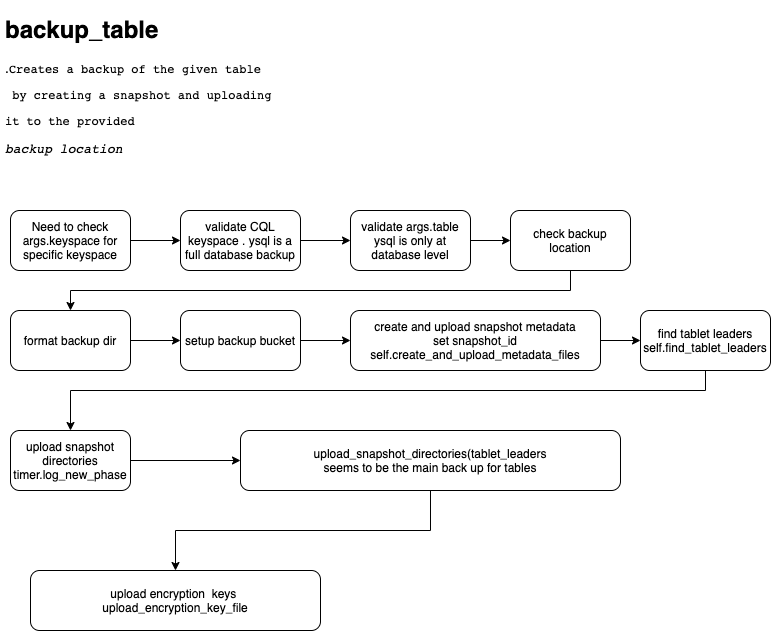

The diagram above was exported from draw.io. Its source (the exported page's mxGraphModel, read from the mxfile embedded in the PNG):
<mxGraphModel dx="731" dy="813" grid="1" gridSize="10" guides="1" tooltips="1" connect="1" arrows="1" fold="1" page="1" pageScale="1" pageWidth="850" pageHeight="1100" math="0" shadow="0">
  <root>
    <mxCell id="0" />
    <mxCell id="1" parent="0" />
    <mxCell id="K1yA5_kLyfopXQa7AHh_-1" value="&lt;h1&gt;backup_table&lt;/h1&gt;&lt;pre&gt;&lt;span style=&quot;font-family: &amp;quot;helvetica&amp;quot; ; font-size: 14px&quot;&gt;.&lt;/span&gt;Creates a backup of the given table&lt;/pre&gt;&lt;pre&gt; by creating a snapshot and uploading &lt;/pre&gt;&lt;pre&gt;it to the provided&lt;font face=&quot;JetBrains Mono, monospace&quot;&gt;&lt;span style=&quot;font-size: 11px&quot;&gt;&lt;br&gt;&lt;/span&gt;&lt;/font&gt;&lt;/pre&gt;&lt;pre style=&quot;font-family: &amp;quot;jetbrains mono&amp;quot;, monospace; font-size: 9.8pt;&quot;&gt;&lt;span style=&quot;font-style: italic;&quot;&gt;backup location&lt;/span&gt;&lt;/pre&gt;" style="text;html=1;strokeColor=none;fillColor=none;spacing=5;spacingTop=-20;whiteSpace=wrap;overflow=hidden;rounded=0;fontColor=#000000;labelBackgroundColor=#FFFFFF;" vertex="1" parent="1">
      <mxGeometry x="40" y="20" width="310" height="190" as="geometry" />
    </mxCell>
    <mxCell id="K1yA5_kLyfopXQa7AHh_-10" style="edgeStyle=orthogonalEdgeStyle;rounded=0;orthogonalLoop=1;jettySize=auto;html=1;fontColor=#000000;" edge="1" parent="1" source="K1yA5_kLyfopXQa7AHh_-2" target="K1yA5_kLyfopXQa7AHh_-3">
      <mxGeometry relative="1" as="geometry" />
    </mxCell>
    <mxCell id="K1yA5_kLyfopXQa7AHh_-2" value="Need to check args.keyspace for specific keyspace" style="rounded=1;whiteSpace=wrap;html=1;labelBackgroundColor=#FFFFFF;fontColor=#000000;" vertex="1" parent="1">
      <mxGeometry x="50" y="220" width="120" height="60" as="geometry" />
    </mxCell>
    <mxCell id="K1yA5_kLyfopXQa7AHh_-11" style="edgeStyle=orthogonalEdgeStyle;rounded=0;orthogonalLoop=1;jettySize=auto;html=1;fontColor=#000000;" edge="1" parent="1" source="K1yA5_kLyfopXQa7AHh_-3" target="K1yA5_kLyfopXQa7AHh_-4">
      <mxGeometry relative="1" as="geometry" />
    </mxCell>
    <mxCell id="K1yA5_kLyfopXQa7AHh_-3" value="validate CQL keyspace . ysql is a full database backup" style="rounded=1;whiteSpace=wrap;html=1;labelBackgroundColor=#FFFFFF;fontColor=#000000;" vertex="1" parent="1">
      <mxGeometry x="220" y="220" width="120" height="60" as="geometry" />
    </mxCell>
    <mxCell id="K1yA5_kLyfopXQa7AHh_-12" style="edgeStyle=orthogonalEdgeStyle;rounded=0;orthogonalLoop=1;jettySize=auto;html=1;entryX=0;entryY=0.5;entryDx=0;entryDy=0;fontColor=#000000;" edge="1" parent="1" source="K1yA5_kLyfopXQa7AHh_-4" target="K1yA5_kLyfopXQa7AHh_-5">
      <mxGeometry relative="1" as="geometry" />
    </mxCell>
    <mxCell id="K1yA5_kLyfopXQa7AHh_-4" value="validate args.table ysql is only at database level" style="rounded=1;whiteSpace=wrap;html=1;labelBackgroundColor=#FFFFFF;fontColor=#000000;" vertex="1" parent="1">
      <mxGeometry x="390" y="220" width="120" height="60" as="geometry" />
    </mxCell>
    <mxCell id="K1yA5_kLyfopXQa7AHh_-13" style="edgeStyle=orthogonalEdgeStyle;rounded=0;orthogonalLoop=1;jettySize=auto;html=1;entryX=0.5;entryY=0;entryDx=0;entryDy=0;fontColor=#000000;" edge="1" parent="1" source="K1yA5_kLyfopXQa7AHh_-5" target="K1yA5_kLyfopXQa7AHh_-6">
      <mxGeometry relative="1" as="geometry">
        <Array as="points">
          <mxPoint x="610" y="300" />
          <mxPoint x="110" y="300" />
        </Array>
      </mxGeometry>
    </mxCell>
    <mxCell id="K1yA5_kLyfopXQa7AHh_-5" value="check backup location" style="rounded=1;whiteSpace=wrap;html=1;labelBackgroundColor=#FFFFFF;fontColor=#000000;" vertex="1" parent="1">
      <mxGeometry x="550" y="220" width="120" height="60" as="geometry" />
    </mxCell>
    <mxCell id="K1yA5_kLyfopXQa7AHh_-14" style="edgeStyle=orthogonalEdgeStyle;rounded=0;orthogonalLoop=1;jettySize=auto;html=1;entryX=0;entryY=0.5;entryDx=0;entryDy=0;fontColor=#000000;" edge="1" parent="1" source="K1yA5_kLyfopXQa7AHh_-6" target="K1yA5_kLyfopXQa7AHh_-7">
      <mxGeometry relative="1" as="geometry" />
    </mxCell>
    <mxCell id="K1yA5_kLyfopXQa7AHh_-6" value="format backup dir" style="rounded=1;whiteSpace=wrap;html=1;labelBackgroundColor=#FFFFFF;fontColor=#000000;" vertex="1" parent="1">
      <mxGeometry x="50" y="320" width="120" height="60" as="geometry" />
    </mxCell>
    <mxCell id="K1yA5_kLyfopXQa7AHh_-15" style="edgeStyle=orthogonalEdgeStyle;rounded=0;orthogonalLoop=1;jettySize=auto;html=1;entryX=0;entryY=0.5;entryDx=0;entryDy=0;fontColor=#000000;" edge="1" parent="1" source="K1yA5_kLyfopXQa7AHh_-7" target="K1yA5_kLyfopXQa7AHh_-8">
      <mxGeometry relative="1" as="geometry" />
    </mxCell>
    <mxCell id="K1yA5_kLyfopXQa7AHh_-7" value="setup backup bucket" style="rounded=1;whiteSpace=wrap;html=1;labelBackgroundColor=#FFFFFF;fontColor=#000000;" vertex="1" parent="1">
      <mxGeometry x="220" y="320" width="120" height="60" as="geometry" />
    </mxCell>
    <mxCell id="K1yA5_kLyfopXQa7AHh_-16" style="edgeStyle=orthogonalEdgeStyle;rounded=0;orthogonalLoop=1;jettySize=auto;html=1;entryX=0;entryY=0.5;entryDx=0;entryDy=0;fontColor=#000000;" edge="1" parent="1" source="K1yA5_kLyfopXQa7AHh_-8" target="K1yA5_kLyfopXQa7AHh_-9">
      <mxGeometry relative="1" as="geometry" />
    </mxCell>
    <mxCell id="K1yA5_kLyfopXQa7AHh_-8" value="create and upload snapshot metadata&lt;br&gt;set snapshot_id&lt;br&gt;self.create_and_upload_metadata_files" style="rounded=1;whiteSpace=wrap;html=1;labelBackgroundColor=#FFFFFF;fontColor=#000000;" vertex="1" parent="1">
      <mxGeometry x="390" y="320" width="250" height="60" as="geometry" />
    </mxCell>
    <mxCell id="K1yA5_kLyfopXQa7AHh_-18" style="edgeStyle=orthogonalEdgeStyle;rounded=0;orthogonalLoop=1;jettySize=auto;html=1;fontColor=#000000;" edge="1" parent="1" source="K1yA5_kLyfopXQa7AHh_-9" target="K1yA5_kLyfopXQa7AHh_-17">
      <mxGeometry relative="1" as="geometry">
        <Array as="points">
          <mxPoint x="745" y="400" />
          <mxPoint x="110" y="400" />
        </Array>
      </mxGeometry>
    </mxCell>
    <mxCell id="K1yA5_kLyfopXQa7AHh_-9" value="find tablet leaders&lt;br&gt;self.find_tablet_leaders" style="rounded=1;whiteSpace=wrap;html=1;labelBackgroundColor=#FFFFFF;fontColor=#000000;" vertex="1" parent="1">
      <mxGeometry x="680" y="320" width="130" height="60" as="geometry" />
    </mxCell>
    <mxCell id="K1yA5_kLyfopXQa7AHh_-20" style="edgeStyle=orthogonalEdgeStyle;rounded=0;orthogonalLoop=1;jettySize=auto;html=1;fontColor=#000000;" edge="1" parent="1" source="K1yA5_kLyfopXQa7AHh_-17" target="K1yA5_kLyfopXQa7AHh_-19">
      <mxGeometry relative="1" as="geometry" />
    </mxCell>
    <mxCell id="K1yA5_kLyfopXQa7AHh_-17" value="upload snapshot directories&lt;br&gt;timer.log_new_phase" style="rounded=1;whiteSpace=wrap;html=1;labelBackgroundColor=#FFFFFF;fontColor=#000000;" vertex="1" parent="1">
      <mxGeometry x="50" y="440" width="120" height="60" as="geometry" />
    </mxCell>
    <mxCell id="K1yA5_kLyfopXQa7AHh_-22" style="edgeStyle=orthogonalEdgeStyle;rounded=0;orthogonalLoop=1;jettySize=auto;html=1;fontColor=#000000;" edge="1" parent="1" source="K1yA5_kLyfopXQa7AHh_-19" target="K1yA5_kLyfopXQa7AHh_-21">
      <mxGeometry relative="1" as="geometry" />
    </mxCell>
    <mxCell id="K1yA5_kLyfopXQa7AHh_-19" value="upload_snapshot_directories(tablet_leaders&lt;br&gt;seems to be the main back up for tables" style="rounded=1;whiteSpace=wrap;html=1;labelBackgroundColor=#FFFFFF;fontColor=#000000;" vertex="1" parent="1">
      <mxGeometry x="280" y="440" width="380" height="60" as="geometry" />
    </mxCell>
    <mxCell id="K1yA5_kLyfopXQa7AHh_-21" value="upload encryption&amp;nbsp; keys&amp;nbsp;&lt;br&gt;upload_encryption_key_file" style="rounded=1;whiteSpace=wrap;html=1;labelBackgroundColor=#FFFFFF;fontColor=#000000;" vertex="1" parent="1">
      <mxGeometry x="70" y="580" width="290" height="60" as="geometry" />
    </mxCell>
  </root>
</mxGraphModel>